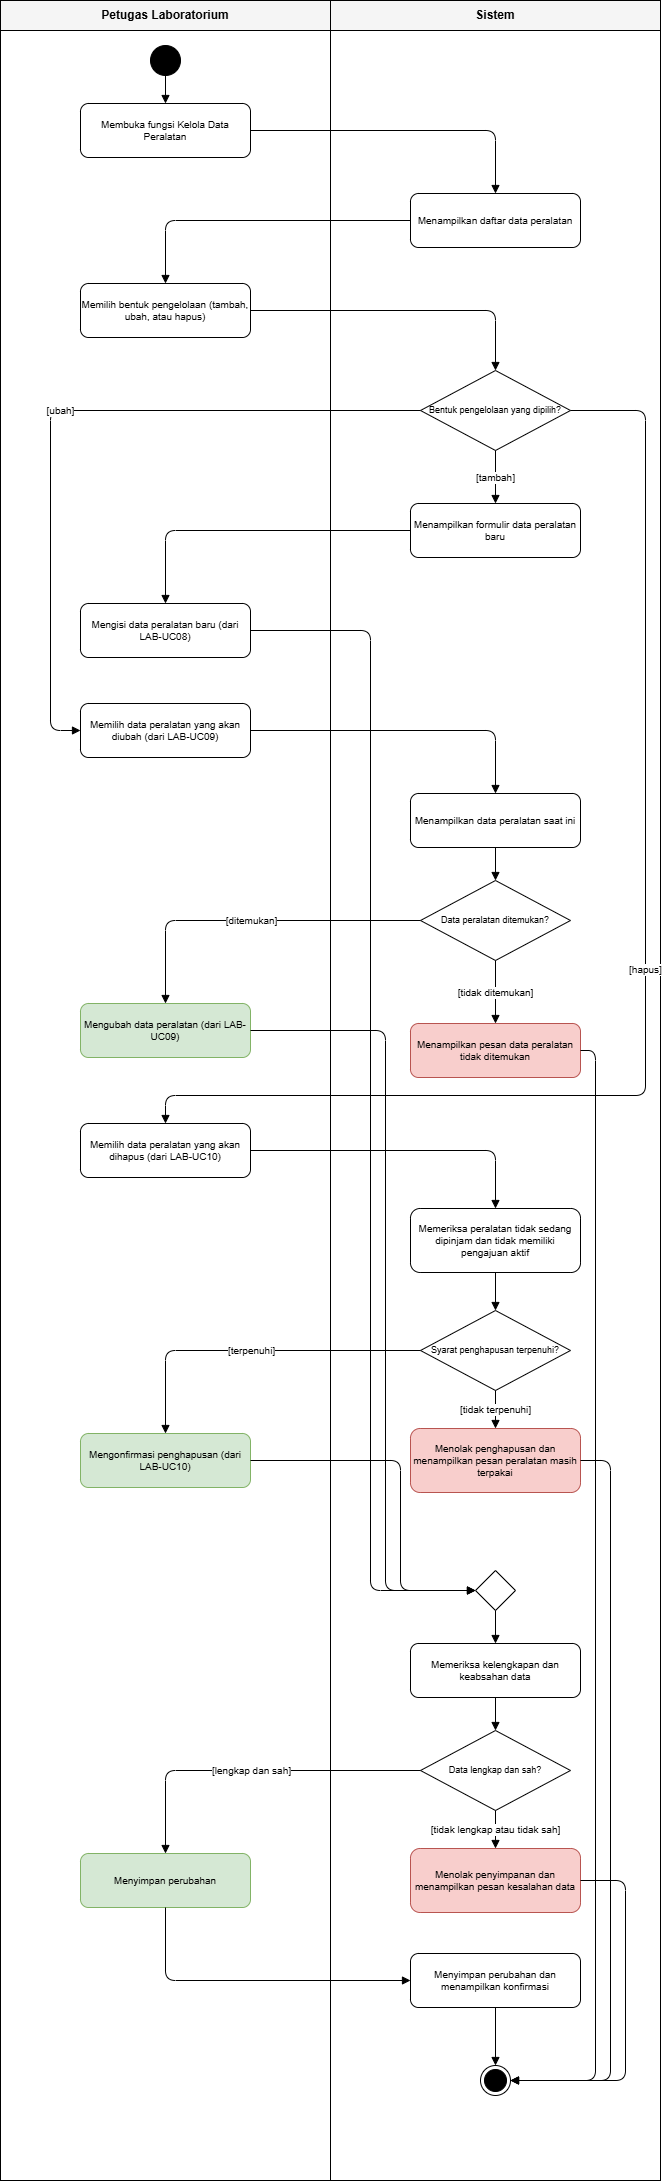

The diagram above was exported from draw.io. Its source (the exported page's mxGraphModel, read from the mxfile embedded in the PNG):
<mxGraphModel dx="1914" dy="1196" grid="1" gridSize="10" guides="1" tooltips="1" connect="1" arrows="1" fold="1" page="1" pageScale="1" pageWidth="850" pageHeight="1100" math="0" shadow="0">
  <root>
    <mxCell id="0" />
    <mxCell id="1" parent="0" />
    <mxCell id="n11" parent="1" style="whiteSpace=wrap;html=1;fillColor=#f5f5f5;fontStyle=1;" value="Petugas Laboratorium" vertex="1">
      <mxGeometry height="30" width="330" x="40" y="10" as="geometry" />
    </mxCell>
    <mxCell id="n12" parent="1" style="html=1;fillColor=none;" value="" vertex="1">
      <mxGeometry height="2150" width="330" x="40" y="40" as="geometry" />
    </mxCell>
    <mxCell id="n13" parent="1" style="whiteSpace=wrap;html=1;fillColor=#f5f5f5;fontStyle=1;" value="Sistem" vertex="1">
      <mxGeometry height="30" width="330" x="370" y="10" as="geometry" />
    </mxCell>
    <mxCell id="n14" parent="1" style="html=1;fillColor=none;" value="" vertex="1">
      <mxGeometry height="2150" width="330" x="370" y="40" as="geometry" />
    </mxCell>
    <mxCell id="n15" parent="1" style="ellipse;html=1;fillColor=#000000;" value="" vertex="1">
      <mxGeometry height="30" width="30" x="190" y="55" as="geometry" />
    </mxCell>
    <mxCell id="n16" parent="1" style="rounded=1;whiteSpace=wrap;html=1;fontSize=10;" value="Membuka fungsi Kelola Data Peralatan" vertex="1">
      <mxGeometry height="54" width="170" x="120" y="113" as="geometry" />
    </mxCell>
    <mxCell id="n17" parent="1" style="rounded=1;whiteSpace=wrap;html=1;fontSize=10;" value="Menampilkan daftar data peralatan" vertex="1">
      <mxGeometry height="54" width="170" x="450" y="203" as="geometry" />
    </mxCell>
    <mxCell id="n18" parent="1" style="rounded=1;whiteSpace=wrap;html=1;fontSize=10;" value="Memilih bentuk pengelolaan (tambah, ubah, atau hapus)" vertex="1">
      <mxGeometry height="54" width="170" x="120" y="293" as="geometry" />
    </mxCell>
    <mxCell id="n19" parent="1" style="rhombus;whiteSpace=wrap;html=1;fontSize=9;" value="Bentuk pengelolaan yang dipilih?" vertex="1">
      <mxGeometry height="80" width="150" x="460" y="380" as="geometry" />
    </mxCell>
    <mxCell id="n20" parent="1" style="rounded=1;whiteSpace=wrap;html=1;fontSize=10;" value="Menampilkan formulir data peralatan baru" vertex="1">
      <mxGeometry height="54" width="170" x="450" y="513" as="geometry" />
    </mxCell>
    <mxCell id="n21" parent="1" style="rounded=1;whiteSpace=wrap;html=1;fontSize=10;" value="Mengisi data peralatan baru (dari LAB-UC08)" vertex="1">
      <mxGeometry height="54" width="170" x="120" y="613" as="geometry" />
    </mxCell>
    <mxCell id="n22" parent="1" style="rounded=1;whiteSpace=wrap;html=1;fontSize=10;" value="Memilih data peralatan yang akan diubah (dari LAB-UC09)" vertex="1">
      <mxGeometry height="54" width="170" x="120" y="713" as="geometry" />
    </mxCell>
    <mxCell id="n23" parent="1" style="rounded=1;whiteSpace=wrap;html=1;fontSize=10;" value="Menampilkan data peralatan saat ini" vertex="1">
      <mxGeometry height="54" width="170" x="450" y="803" as="geometry" />
    </mxCell>
    <mxCell id="n24" parent="1" style="rhombus;whiteSpace=wrap;html=1;fontSize=9;" value="Data peralatan ditemukan?" vertex="1">
      <mxGeometry height="80" width="150" x="460" y="890" as="geometry" />
    </mxCell>
    <mxCell id="n25" parent="1" style="rounded=1;whiteSpace=wrap;html=1;fontSize=10;fillColor=#d5e8d4;strokeColor=#82b366;" value="Mengubah data peralatan (dari LAB-UC09)" vertex="1">
      <mxGeometry height="54" width="170" x="120" y="1013" as="geometry" />
    </mxCell>
    <mxCell id="n26" parent="1" style="rounded=1;whiteSpace=wrap;html=1;fontSize=10;fillColor=#f8cecc;strokeColor=#b85450;" value="Menampilkan pesan data peralatan tidak ditemukan" vertex="1">
      <mxGeometry height="54" width="170" x="450" y="1033" as="geometry" />
    </mxCell>
    <mxCell id="n27" parent="1" style="rounded=1;whiteSpace=wrap;html=1;fontSize=10;" value="Memilih data peralatan yang akan dihapus (dari LAB-UC10)" vertex="1">
      <mxGeometry height="54" width="170" x="120" y="1133" as="geometry" />
    </mxCell>
    <mxCell id="n28" parent="1" style="rounded=1;whiteSpace=wrap;html=1;fontSize=10;" value="Memeriksa peralatan tidak sedang dipinjam dan tidak memiliki pengajuan aktif" vertex="1">
      <mxGeometry height="64" width="170" x="450" y="1218" as="geometry" />
    </mxCell>
    <mxCell id="n29" parent="1" style="rhombus;whiteSpace=wrap;html=1;fontSize=9;" value="Syarat penghapusan terpenuhi?" vertex="1">
      <mxGeometry height="80" width="150" x="460" y="1320" as="geometry" />
    </mxCell>
    <mxCell id="n30" parent="1" style="rounded=1;whiteSpace=wrap;html=1;fontSize=10;fillColor=#d5e8d4;strokeColor=#82b366;" value="Mengonfirmasi penghapusan (dari LAB-UC10)" vertex="1">
      <mxGeometry height="54" width="170" x="120" y="1443" as="geometry" />
    </mxCell>
    <mxCell id="n31" parent="1" style="rounded=1;whiteSpace=wrap;html=1;fontSize=10;fillColor=#f8cecc;strokeColor=#b85450;" value="Menolak penghapusan dan menampilkan pesan peralatan masih terpakai" vertex="1">
      <mxGeometry height="64" width="170" x="450" y="1438" as="geometry" />
    </mxCell>
    <mxCell id="n32" parent="1" style="rhombus;html=1;" value="" vertex="1">
      <mxGeometry height="40" width="40" x="515" y="1580" as="geometry" />
    </mxCell>
    <mxCell id="n33" parent="1" style="rounded=1;whiteSpace=wrap;html=1;fontSize=10;" value="Memeriksa kelengkapan dan keabsahan data" vertex="1">
      <mxGeometry height="54" width="170" x="450" y="1653" as="geometry" />
    </mxCell>
    <mxCell id="n34" parent="1" style="rhombus;whiteSpace=wrap;html=1;fontSize=9;" value="Data lengkap dan sah?" vertex="1">
      <mxGeometry height="80" width="150" x="460" y="1740" as="geometry" />
    </mxCell>
    <mxCell id="n35" parent="1" style="rounded=1;whiteSpace=wrap;html=1;fontSize=10;fillColor=#d5e8d4;strokeColor=#82b366;" value="Menyimpan perubahan" vertex="1">
      <mxGeometry height="54" width="170" x="120" y="1863" as="geometry" />
    </mxCell>
    <mxCell id="n36" parent="1" style="rounded=1;whiteSpace=wrap;html=1;fontSize=10;fillColor=#f8cecc;strokeColor=#b85450;" value="Menolak penyimpanan dan menampilkan pesan kesalahan data" vertex="1">
      <mxGeometry height="64" width="170" x="450" y="1858" as="geometry" />
    </mxCell>
    <mxCell id="n37" parent="1" style="rounded=1;whiteSpace=wrap;html=1;fontSize=10;" value="Menyimpan perubahan dan menampilkan konfirmasi" vertex="1">
      <mxGeometry height="54" width="170" x="450" y="1963" as="geometry" />
    </mxCell>
    <mxCell id="n38" parent="1" style="shape=endState;html=1;fillColor=#000000;" value="" vertex="1">
      <mxGeometry height="30" width="30" x="520" y="2075" as="geometry" />
    </mxCell>
    <mxCell id="e39" edge="1" parent="1" source="n15" style="edgeStyle=orthogonalEdgeStyle;html=1;endArrow=block;endFill=1;fontSize=10;exitX=0.5;exitY=1;entryX=0.5;entryY=0;" target="n16" value="">
      <mxGeometry relative="1" as="geometry" />
    </mxCell>
    <mxCell id="e40" edge="1" parent="1" source="n16" style="edgeStyle=orthogonalEdgeStyle;html=1;endArrow=block;endFill=1;fontSize=10;exitX=1;exitY=0.5;entryX=0.5;entryY=0;" target="n17" value="">
      <mxGeometry relative="1" as="geometry" />
    </mxCell>
    <mxCell id="e41" edge="1" parent="1" source="n17" style="edgeStyle=orthogonalEdgeStyle;html=1;endArrow=block;endFill=1;fontSize=10;exitX=0;exitY=0.5;entryX=0.5;entryY=0;" target="n18" value="">
      <mxGeometry relative="1" as="geometry" />
    </mxCell>
    <mxCell id="e42" edge="1" parent="1" source="n18" style="edgeStyle=orthogonalEdgeStyle;html=1;endArrow=block;endFill=1;fontSize=10;exitX=1;exitY=0.5;entryX=0.5;entryY=0;" target="n19" value="">
      <mxGeometry relative="1" as="geometry" />
    </mxCell>
    <mxCell id="e43" edge="1" parent="1" source="n19" style="edgeStyle=orthogonalEdgeStyle;html=1;endArrow=block;endFill=1;fontSize=10;exitX=0.5;exitY=1;entryX=0.5;entryY=0;" target="n20" value="[tambah]">
      <mxGeometry relative="1" as="geometry" />
    </mxCell>
    <mxCell id="e44" edge="1" parent="1" source="n19" style="edgeStyle=orthogonalEdgeStyle;html=1;endArrow=block;endFill=1;fontSize=10;exitX=0;exitY=0.5;entryX=0;entryY=0.5;" target="n22" value="[ubah]">
      <mxGeometry relative="1" as="geometry">
        <Array as="points">
          <mxPoint x="90" y="420" />
          <mxPoint x="90" y="740" />
        </Array>
      </mxGeometry>
    </mxCell>
    <mxCell id="e45" edge="1" parent="1" source="n19" style="edgeStyle=orthogonalEdgeStyle;html=1;endArrow=block;endFill=1;fontSize=10;exitX=1;exitY=0.5;entryX=0.5;entryY=0;" target="n27" value="[hapus]">
      <mxGeometry relative="1" as="geometry">
        <Array as="points">
          <mxPoint x="685" y="420" />
          <mxPoint x="685" y="1105" />
          <mxPoint x="205" y="1105" />
        </Array>
      </mxGeometry>
    </mxCell>
    <mxCell id="e46" edge="1" parent="1" source="n20" style="edgeStyle=orthogonalEdgeStyle;html=1;endArrow=block;endFill=1;fontSize=10;exitX=0;exitY=0.5;entryX=0.5;entryY=0;" target="n21" value="">
      <mxGeometry relative="1" as="geometry" />
    </mxCell>
    <mxCell id="e47" edge="1" parent="1" source="n21" style="edgeStyle=orthogonalEdgeStyle;html=1;endArrow=block;endFill=1;fontSize=10;exitX=1;exitY=0.5;entryX=0;entryY=0.5;" target="n32" value="">
      <mxGeometry relative="1" as="geometry">
        <Array as="points">
          <mxPoint x="410" y="640" />
          <mxPoint x="410" y="1600" />
        </Array>
      </mxGeometry>
    </mxCell>
    <mxCell id="e48" edge="1" parent="1" source="n22" style="edgeStyle=orthogonalEdgeStyle;html=1;endArrow=block;endFill=1;fontSize=10;exitX=1;exitY=0.5;entryX=0.5;entryY=0;" target="n23" value="">
      <mxGeometry relative="1" as="geometry" />
    </mxCell>
    <mxCell id="e49" edge="1" parent="1" source="n23" style="edgeStyle=orthogonalEdgeStyle;html=1;endArrow=block;endFill=1;fontSize=10;exitX=0.5;exitY=1;entryX=0.5;entryY=0;" target="n24" value="">
      <mxGeometry relative="1" as="geometry" />
    </mxCell>
    <mxCell id="e50" edge="1" parent="1" source="n24" style="edgeStyle=orthogonalEdgeStyle;html=1;endArrow=block;endFill=1;fontSize=10;exitX=0;exitY=0.5;entryX=0.5;entryY=0;" target="n25" value="[ditemukan]">
      <mxGeometry relative="1" as="geometry" />
    </mxCell>
    <mxCell id="e51" edge="1" parent="1" source="n24" style="edgeStyle=orthogonalEdgeStyle;html=1;endArrow=block;endFill=1;fontSize=10;exitX=0.5;exitY=1;entryX=0.5;entryY=0;" target="n26" value="[tidak ditemukan]">
      <mxGeometry relative="1" as="geometry" />
    </mxCell>
    <mxCell id="e52" edge="1" parent="1" source="n25" style="edgeStyle=orthogonalEdgeStyle;html=1;endArrow=block;endFill=1;fontSize=10;exitX=1;exitY=0.5;entryX=0;entryY=0.5;" target="n32" value="">
      <mxGeometry relative="1" as="geometry">
        <Array as="points">
          <mxPoint x="425" y="1040" />
          <mxPoint x="425" y="1600" />
        </Array>
      </mxGeometry>
    </mxCell>
    <mxCell id="e53" edge="1" parent="1" source="n26" style="edgeStyle=orthogonalEdgeStyle;html=1;endArrow=block;endFill=1;fontSize=10;exitX=1;exitY=0.5;entryX=1;entryY=0.5;" target="n38" value="">
      <mxGeometry relative="1" as="geometry">
        <Array as="points">
          <mxPoint x="635" y="1060" />
          <mxPoint x="635" y="2090" />
        </Array>
      </mxGeometry>
    </mxCell>
    <mxCell id="e54" edge="1" parent="1" source="n27" style="edgeStyle=orthogonalEdgeStyle;html=1;endArrow=block;endFill=1;fontSize=10;exitX=1;exitY=0.5;entryX=0.5;entryY=0;" target="n28" value="">
      <mxGeometry relative="1" as="geometry" />
    </mxCell>
    <mxCell id="e55" edge="1" parent="1" source="n28" style="edgeStyle=orthogonalEdgeStyle;html=1;endArrow=block;endFill=1;fontSize=10;exitX=0.5;exitY=1;entryX=0.5;entryY=0;" target="n29" value="">
      <mxGeometry relative="1" as="geometry" />
    </mxCell>
    <mxCell id="e56" edge="1" parent="1" source="n29" style="edgeStyle=orthogonalEdgeStyle;html=1;endArrow=block;endFill=1;fontSize=10;exitX=0;exitY=0.5;entryX=0.5;entryY=0;" target="n30" value="[terpenuhi]">
      <mxGeometry relative="1" as="geometry" />
    </mxCell>
    <mxCell id="e57" edge="1" parent="1" source="n29" style="edgeStyle=orthogonalEdgeStyle;html=1;endArrow=block;endFill=1;fontSize=10;exitX=0.5;exitY=1;entryX=0.5;entryY=0;" target="n31" value="[tidak terpenuhi]">
      <mxGeometry relative="1" as="geometry" />
    </mxCell>
    <mxCell id="e58" edge="1" parent="1" source="n30" style="edgeStyle=orthogonalEdgeStyle;html=1;endArrow=block;endFill=1;fontSize=10;exitX=1;exitY=0.5;entryX=0;entryY=0.5;" target="n32" value="">
      <mxGeometry relative="1" as="geometry">
        <Array as="points">
          <mxPoint x="440" y="1470" />
          <mxPoint x="440" y="1600" />
        </Array>
      </mxGeometry>
    </mxCell>
    <mxCell id="e59" edge="1" parent="1" source="n31" style="edgeStyle=orthogonalEdgeStyle;html=1;endArrow=block;endFill=1;fontSize=10;exitX=1;exitY=0.5;entryX=1;entryY=0.5;" target="n38" value="">
      <mxGeometry relative="1" as="geometry">
        <Array as="points">
          <mxPoint x="650" y="1470" />
          <mxPoint x="650" y="2090" />
        </Array>
      </mxGeometry>
    </mxCell>
    <mxCell id="e60" edge="1" parent="1" source="n32" style="edgeStyle=orthogonalEdgeStyle;html=1;endArrow=block;endFill=1;fontSize=10;exitX=0.5;exitY=1;entryX=0.5;entryY=0;" target="n33" value="">
      <mxGeometry relative="1" as="geometry" />
    </mxCell>
    <mxCell id="e61" edge="1" parent="1" source="n33" style="edgeStyle=orthogonalEdgeStyle;html=1;endArrow=block;endFill=1;fontSize=10;exitX=0.5;exitY=1;entryX=0.5;entryY=0;" target="n34" value="">
      <mxGeometry relative="1" as="geometry" />
    </mxCell>
    <mxCell id="e62" edge="1" parent="1" source="n34" style="edgeStyle=orthogonalEdgeStyle;html=1;endArrow=block;endFill=1;fontSize=10;exitX=0;exitY=0.5;entryX=0.5;entryY=0;" target="n35" value="[lengkap dan sah]">
      <mxGeometry relative="1" as="geometry" />
    </mxCell>
    <mxCell id="e63" edge="1" parent="1" source="n34" style="edgeStyle=orthogonalEdgeStyle;html=1;endArrow=block;endFill=1;fontSize=10;exitX=0.5;exitY=1;entryX=0.5;entryY=0;" target="n36" value="[tidak lengkap atau tidak sah]">
      <mxGeometry relative="1" as="geometry" />
    </mxCell>
    <mxCell id="e64" edge="1" parent="1" source="n35" style="edgeStyle=orthogonalEdgeStyle;html=1;endArrow=block;endFill=1;fontSize=10;exitX=0.5;exitY=1;entryX=0;entryY=0.5;" target="n37" value="">
      <mxGeometry relative="1" as="geometry" />
    </mxCell>
    <mxCell id="e65" edge="1" parent="1" source="n36" style="edgeStyle=orthogonalEdgeStyle;html=1;endArrow=block;endFill=1;fontSize=10;exitX=1;exitY=0.5;entryX=1;entryY=0.5;" target="n38" value="">
      <mxGeometry relative="1" as="geometry">
        <Array as="points">
          <mxPoint x="665" y="1890" />
          <mxPoint x="665" y="2090" />
        </Array>
      </mxGeometry>
    </mxCell>
    <mxCell id="e66" edge="1" parent="1" source="n37" style="edgeStyle=orthogonalEdgeStyle;html=1;endArrow=block;endFill=1;fontSize=10;exitX=0.5;exitY=1;entryX=0.5;entryY=0;" target="n38" value="">
      <mxGeometry relative="1" as="geometry" />
    </mxCell>
  </root>
</mxGraphModel>